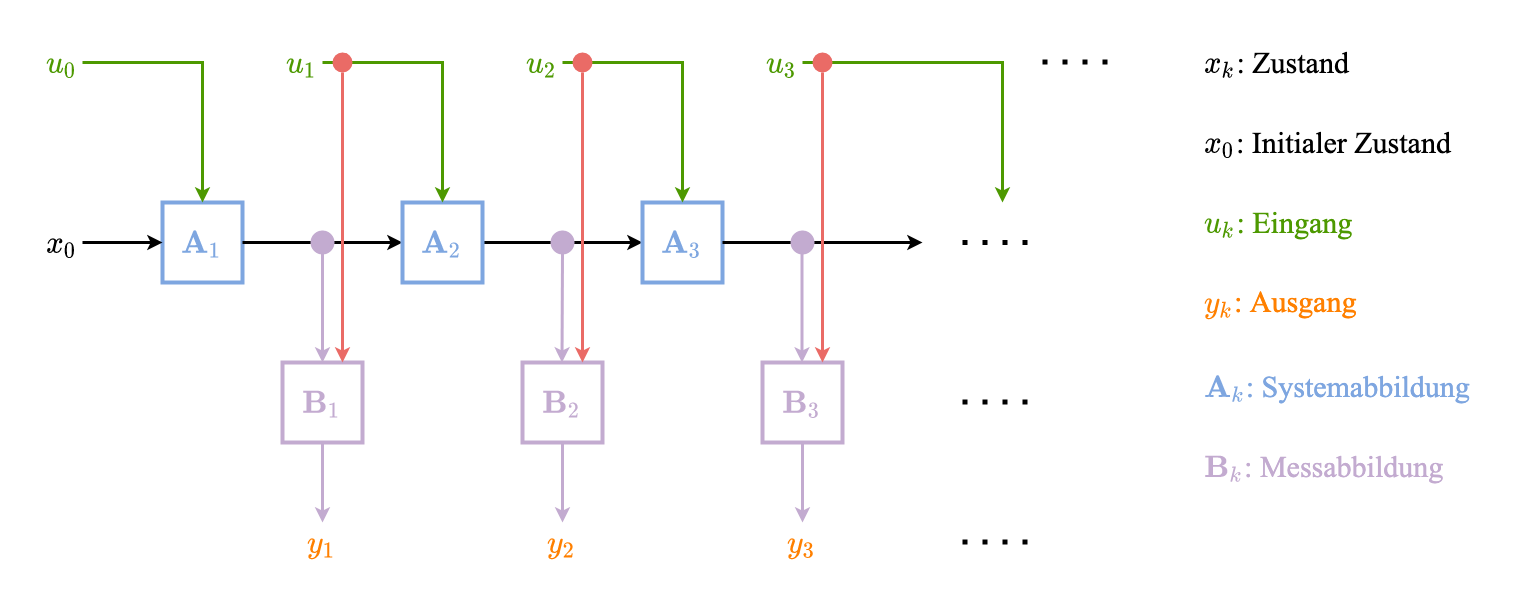

The diagram above was exported from draw.io. Its source (the exported page's mxGraphModel, read from the mxfile embedded in the PNG):
<mxGraphModel dx="2066" dy="1072" grid="1" gridSize="10" guides="1" tooltips="1" connect="1" arrows="1" fold="1" page="1" pageScale="1" pageWidth="3300" pageHeight="2339" math="1" shadow="0">
  <root>
    <mxCell id="0" />
    <mxCell id="1" parent="0" />
    <mxCell id="AZrYFiY2u-lOXFdkfJxl-8" value="" style="rounded=0;whiteSpace=wrap;html=1;fontFamily=Times New Roman;fontSize=30;fontColor=#C3ABD0;strokeColor=none;strokeWidth=4;fillColor=none;" vertex="1" parent="1">
      <mxGeometry x="560" y="280" width="1520" height="600" as="geometry" />
    </mxCell>
    <mxCell id="zdkdyVcjRPUqGg9e_1IV-4" style="edgeStyle=orthogonalEdgeStyle;curved=1;rounded=0;orthogonalLoop=1;jettySize=auto;html=1;entryX=0;entryY=0.5;entryDx=0;entryDy=0;fontFamily=Times New Roman;fontSize=30;strokeWidth=3;startArrow=none;" edge="1" parent="1" source="zdkdyVcjRPUqGg9e_1IV-21" target="zdkdyVcjRPUqGg9e_1IV-2">
      <mxGeometry relative="1" as="geometry" />
    </mxCell>
    <mxCell id="zdkdyVcjRPUqGg9e_1IV-1" value="\(\mathbf{A}_1\)" style="whiteSpace=wrap;html=1;aspect=fixed;fontFamily=Times New Roman;fontSize=30;strokeWidth=4;fillColor=none;strokeColor=#7EA6E0;fontColor=#7EA6E0;" vertex="1" parent="1">
      <mxGeometry x="720" y="480" width="80" height="80" as="geometry" />
    </mxCell>
    <mxCell id="zdkdyVcjRPUqGg9e_1IV-5" style="edgeStyle=orthogonalEdgeStyle;curved=1;rounded=0;orthogonalLoop=1;jettySize=auto;html=1;entryX=0;entryY=0.5;entryDx=0;entryDy=0;fontFamily=Times New Roman;fontSize=30;strokeWidth=3;" edge="1" parent="1" source="zdkdyVcjRPUqGg9e_1IV-2" target="zdkdyVcjRPUqGg9e_1IV-3">
      <mxGeometry relative="1" as="geometry" />
    </mxCell>
    <mxCell id="zdkdyVcjRPUqGg9e_1IV-2" value="\(\mathbf{A}_2\)" style="whiteSpace=wrap;html=1;aspect=fixed;fontFamily=Times New Roman;fontSize=30;strokeWidth=4;fillColor=none;strokeColor=#7EA6E0;fontColor=#7EA6E0;" vertex="1" parent="1">
      <mxGeometry x="960" y="480" width="80" height="80" as="geometry" />
    </mxCell>
    <mxCell id="zdkdyVcjRPUqGg9e_1IV-6" style="edgeStyle=orthogonalEdgeStyle;curved=1;rounded=0;orthogonalLoop=1;jettySize=auto;html=1;fontFamily=Times New Roman;fontSize=30;strokeWidth=3;startArrow=none;" edge="1" parent="1" source="zdkdyVcjRPUqGg9e_1IV-25">
      <mxGeometry relative="1" as="geometry">
        <mxPoint x="1480" y="520" as="targetPoint" />
      </mxGeometry>
    </mxCell>
    <mxCell id="zdkdyVcjRPUqGg9e_1IV-3" value="\(\mathbf{&lt;br&gt;A}_3\)" style="whiteSpace=wrap;html=1;aspect=fixed;fontFamily=Times New Roman;fontSize=30;strokeWidth=4;fillColor=none;strokeColor=#7EA6E0;fontColor=#7EA6E0;" vertex="1" parent="1">
      <mxGeometry x="1200" y="480" width="80" height="80" as="geometry" />
    </mxCell>
    <mxCell id="zdkdyVcjRPUqGg9e_1IV-8" style="edgeStyle=orthogonalEdgeStyle;curved=1;rounded=0;orthogonalLoop=1;jettySize=auto;html=1;entryX=0;entryY=0.5;entryDx=0;entryDy=0;fontFamily=Times New Roman;fontSize=30;strokeWidth=3;" edge="1" parent="1" source="zdkdyVcjRPUqGg9e_1IV-7" target="zdkdyVcjRPUqGg9e_1IV-1">
      <mxGeometry relative="1" as="geometry" />
    </mxCell>
    <mxCell id="zdkdyVcjRPUqGg9e_1IV-7" value="\(x_0\)" style="text;html=1;strokeColor=none;fillColor=none;align=center;verticalAlign=middle;whiteSpace=wrap;rounded=0;fontFamily=Times New Roman;fontSize=30;" vertex="1" parent="1">
      <mxGeometry x="600" y="480" width="40" height="80" as="geometry" />
    </mxCell>
    <mxCell id="zdkdyVcjRPUqGg9e_1IV-15" style="edgeStyle=orthogonalEdgeStyle;curved=1;rounded=0;orthogonalLoop=1;jettySize=auto;html=1;entryX=0.5;entryY=0;entryDx=0;entryDy=0;fontFamily=Times New Roman;fontSize=30;fontColor=#C3ABD0;strokeWidth=3;strokeColor=#C3ABD0;" edge="1" parent="1" source="zdkdyVcjRPUqGg9e_1IV-9" target="zdkdyVcjRPUqGg9e_1IV-12">
      <mxGeometry relative="1" as="geometry" />
    </mxCell>
    <mxCell id="zdkdyVcjRPUqGg9e_1IV-9" value="\(\mathbf{B}_1\)" style="whiteSpace=wrap;html=1;aspect=fixed;fontFamily=Times New Roman;fontSize=30;strokeWidth=4;fillColor=none;strokeColor=#C3ABD0;fontColor=#C3ABD0;" vertex="1" parent="1">
      <mxGeometry x="840" y="640" width="80" height="80" as="geometry" />
    </mxCell>
    <mxCell id="zdkdyVcjRPUqGg9e_1IV-16" style="edgeStyle=orthogonalEdgeStyle;curved=1;rounded=0;orthogonalLoop=1;jettySize=auto;html=1;fontFamily=Times New Roman;fontSize=30;fontColor=#C3ABD0;strokeWidth=3;strokeColor=#C3ABD0;" edge="1" parent="1" source="zdkdyVcjRPUqGg9e_1IV-10" target="zdkdyVcjRPUqGg9e_1IV-13">
      <mxGeometry relative="1" as="geometry" />
    </mxCell>
    <mxCell id="zdkdyVcjRPUqGg9e_1IV-10" value="\(\mathbf{B}_2\)" style="whiteSpace=wrap;html=1;aspect=fixed;fontFamily=Times New Roman;fontSize=30;strokeWidth=4;fillColor=none;strokeColor=#C3ABD0;fontColor=#C3ABD0;" vertex="1" parent="1">
      <mxGeometry x="1080" y="640" width="80" height="80" as="geometry" />
    </mxCell>
    <mxCell id="zdkdyVcjRPUqGg9e_1IV-17" style="edgeStyle=orthogonalEdgeStyle;curved=1;rounded=0;orthogonalLoop=1;jettySize=auto;html=1;fontFamily=Times New Roman;fontSize=30;fontColor=#C3ABD0;strokeWidth=3;strokeColor=#C3ABD0;" edge="1" parent="1" source="zdkdyVcjRPUqGg9e_1IV-11" target="zdkdyVcjRPUqGg9e_1IV-14">
      <mxGeometry relative="1" as="geometry" />
    </mxCell>
    <mxCell id="zdkdyVcjRPUqGg9e_1IV-11" value="\(\mathbf{B}_3\)" style="whiteSpace=wrap;html=1;aspect=fixed;fontFamily=Times New Roman;fontSize=30;strokeWidth=4;fillColor=none;strokeColor=#C3ABD0;fontColor=#C3ABD0;" vertex="1" parent="1">
      <mxGeometry x="1320" y="640" width="80" height="80" as="geometry" />
    </mxCell>
    <mxCell id="zdkdyVcjRPUqGg9e_1IV-12" value="\(y_1\)" style="text;html=1;strokeColor=none;fillColor=none;align=center;verticalAlign=middle;whiteSpace=wrap;rounded=0;fontFamily=Times New Roman;fontSize=30;fontColor=#FF8000;" vertex="1" parent="1">
      <mxGeometry x="840" y="800" width="80" height="40" as="geometry" />
    </mxCell>
    <mxCell id="zdkdyVcjRPUqGg9e_1IV-13" value="\(y_2\)" style="text;html=1;strokeColor=none;fillColor=none;align=center;verticalAlign=middle;whiteSpace=wrap;rounded=0;fontFamily=Times New Roman;fontSize=30;fontColor=#FF8000;" vertex="1" parent="1">
      <mxGeometry x="1080" y="800" width="80" height="40" as="geometry" />
    </mxCell>
    <mxCell id="zdkdyVcjRPUqGg9e_1IV-14" value="\(y_3\)" style="text;html=1;strokeColor=none;fillColor=none;align=center;verticalAlign=middle;whiteSpace=wrap;rounded=0;fontFamily=Times New Roman;fontSize=30;fontColor=#FF8000;" vertex="1" parent="1">
      <mxGeometry x="1320" y="800" width="80" height="40" as="geometry" />
    </mxCell>
    <mxCell id="zdkdyVcjRPUqGg9e_1IV-18" value="" style="endArrow=classic;html=1;rounded=0;fontFamily=Times New Roman;fontSize=30;fontColor=#C3ABD0;strokeColor=#C3ABD0;strokeWidth=3;curved=1;entryX=0.5;entryY=0;entryDx=0;entryDy=0;" edge="1" parent="1" target="zdkdyVcjRPUqGg9e_1IV-9">
      <mxGeometry width="50" height="50" relative="1" as="geometry">
        <mxPoint x="880" y="520" as="sourcePoint" />
        <mxPoint x="920" y="260" as="targetPoint" />
      </mxGeometry>
    </mxCell>
    <mxCell id="zdkdyVcjRPUqGg9e_1IV-19" value="" style="endArrow=classic;html=1;rounded=0;fontFamily=Times New Roman;fontSize=30;fontColor=#C3ABD0;strokeColor=#C3ABD0;strokeWidth=3;curved=1;entryX=0.5;entryY=0;entryDx=0;entryDy=0;startArrow=none;" edge="1" parent="1" source="zdkdyVcjRPUqGg9e_1IV-23">
      <mxGeometry width="50" height="50" relative="1" as="geometry">
        <mxPoint x="1119.5" y="520" as="sourcePoint" />
        <mxPoint x="1119.5" y="640" as="targetPoint" />
      </mxGeometry>
    </mxCell>
    <mxCell id="zdkdyVcjRPUqGg9e_1IV-20" value="" style="endArrow=classic;html=1;rounded=0;fontFamily=Times New Roman;fontSize=30;fontColor=#C3ABD0;strokeColor=#C3ABD0;strokeWidth=3;curved=1;entryX=0.5;entryY=0;entryDx=0;entryDy=0;" edge="1" parent="1">
      <mxGeometry width="50" height="50" relative="1" as="geometry">
        <mxPoint x="1359.5" y="520" as="sourcePoint" />
        <mxPoint x="1359.5" y="640" as="targetPoint" />
      </mxGeometry>
    </mxCell>
    <mxCell id="zdkdyVcjRPUqGg9e_1IV-22" value="" style="edgeStyle=orthogonalEdgeStyle;curved=1;rounded=0;orthogonalLoop=1;jettySize=auto;html=1;entryX=0;entryY=0.5;entryDx=0;entryDy=0;fontFamily=Times New Roman;fontSize=30;strokeWidth=3;endArrow=none;" edge="1" parent="1" source="zdkdyVcjRPUqGg9e_1IV-1" target="zdkdyVcjRPUqGg9e_1IV-21">
      <mxGeometry relative="1" as="geometry">
        <mxPoint x="800" y="520" as="sourcePoint" />
        <mxPoint x="960" y="520" as="targetPoint" />
      </mxGeometry>
    </mxCell>
    <mxCell id="zdkdyVcjRPUqGg9e_1IV-21" value="" style="ellipse;whiteSpace=wrap;html=1;aspect=fixed;fontFamily=Times New Roman;fontSize=30;fontColor=#C3ABD0;strokeColor=#C3ABD0;strokeWidth=4;fillColor=#C3ABD0;" vertex="1" parent="1">
      <mxGeometry x="870" y="510" width="20" height="20" as="geometry" />
    </mxCell>
    <mxCell id="zdkdyVcjRPUqGg9e_1IV-24" value="" style="endArrow=none;html=1;rounded=0;fontFamily=Times New Roman;fontSize=30;fontColor=#C3ABD0;strokeColor=#C3ABD0;strokeWidth=3;curved=1;entryX=0.5;entryY=0;entryDx=0;entryDy=0;" edge="1" parent="1" target="zdkdyVcjRPUqGg9e_1IV-23">
      <mxGeometry width="50" height="50" relative="1" as="geometry">
        <mxPoint x="1119.5" y="520" as="sourcePoint" />
        <mxPoint x="1119.5" y="640" as="targetPoint" />
      </mxGeometry>
    </mxCell>
    <mxCell id="zdkdyVcjRPUqGg9e_1IV-26" value="" style="edgeStyle=orthogonalEdgeStyle;curved=1;rounded=0;orthogonalLoop=1;jettySize=auto;html=1;fontFamily=Times New Roman;fontSize=30;strokeWidth=3;endArrow=none;" edge="1" parent="1" source="zdkdyVcjRPUqGg9e_1IV-3" target="zdkdyVcjRPUqGg9e_1IV-25">
      <mxGeometry relative="1" as="geometry">
        <mxPoint x="1480" y="520" as="targetPoint" />
        <mxPoint x="1280" y="520" as="sourcePoint" />
      </mxGeometry>
    </mxCell>
    <mxCell id="zdkdyVcjRPUqGg9e_1IV-25" value="" style="ellipse;whiteSpace=wrap;html=1;aspect=fixed;fontFamily=Times New Roman;fontSize=30;fontColor=#C3ABD0;strokeColor=#C3ABD0;strokeWidth=4;fillColor=#C3ABD0;" vertex="1" parent="1">
      <mxGeometry x="1350" y="510" width="20" height="20" as="geometry" />
    </mxCell>
    <mxCell id="zdkdyVcjRPUqGg9e_1IV-23" value="" style="ellipse;whiteSpace=wrap;html=1;aspect=fixed;fontFamily=Times New Roman;fontSize=30;fontColor=#C3ABD0;strokeColor=#C3ABD0;strokeWidth=4;fillColor=#C3ABD0;" vertex="1" parent="1">
      <mxGeometry x="1110" y="510" width="20" height="20" as="geometry" />
    </mxCell>
    <mxCell id="zdkdyVcjRPUqGg9e_1IV-28" style="edgeStyle=orthogonalEdgeStyle;rounded=0;orthogonalLoop=1;jettySize=auto;html=1;entryX=0.5;entryY=0;entryDx=0;entryDy=0;fontFamily=Times New Roman;fontSize=30;fontColor=#00994D;strokeColor=#4D9900;strokeWidth=3;" edge="1" parent="1" source="zdkdyVcjRPUqGg9e_1IV-27" target="zdkdyVcjRPUqGg9e_1IV-1">
      <mxGeometry relative="1" as="geometry" />
    </mxCell>
    <mxCell id="zdkdyVcjRPUqGg9e_1IV-27" value="\(u_0\)" style="text;html=1;strokeColor=none;fillColor=none;align=center;verticalAlign=middle;whiteSpace=wrap;rounded=0;fontFamily=Times New Roman;fontSize=30;fontColor=#4D9900;" vertex="1" parent="1">
      <mxGeometry x="600" y="320" width="40" height="40" as="geometry" />
    </mxCell>
    <mxCell id="zdkdyVcjRPUqGg9e_1IV-30" style="edgeStyle=orthogonalEdgeStyle;rounded=0;orthogonalLoop=1;jettySize=auto;html=1;entryX=0.5;entryY=0;entryDx=0;entryDy=0;fontFamily=Times New Roman;fontSize=30;fontColor=#4D9900;strokeColor=#4D9900;strokeWidth=3;" edge="1" parent="1" source="zdkdyVcjRPUqGg9e_1IV-29" target="zdkdyVcjRPUqGg9e_1IV-2">
      <mxGeometry relative="1" as="geometry" />
    </mxCell>
    <mxCell id="zdkdyVcjRPUqGg9e_1IV-29" value="\(u_1\)" style="text;html=1;strokeColor=none;fillColor=none;align=center;verticalAlign=middle;whiteSpace=wrap;rounded=0;fontFamily=Times New Roman;fontSize=30;fontColor=#4D9900;" vertex="1" parent="1">
      <mxGeometry x="840" y="320" width="40" height="40" as="geometry" />
    </mxCell>
    <mxCell id="zdkdyVcjRPUqGg9e_1IV-33" style="edgeStyle=orthogonalEdgeStyle;rounded=0;orthogonalLoop=1;jettySize=auto;html=1;entryX=0.5;entryY=0;entryDx=0;entryDy=0;fontFamily=Times New Roman;fontSize=30;fontColor=#4D9900;strokeColor=#4D9900;strokeWidth=3;" edge="1" parent="1" source="zdkdyVcjRPUqGg9e_1IV-31" target="zdkdyVcjRPUqGg9e_1IV-3">
      <mxGeometry relative="1" as="geometry" />
    </mxCell>
    <mxCell id="zdkdyVcjRPUqGg9e_1IV-31" value="\(u_2\)" style="text;html=1;strokeColor=none;fillColor=none;align=center;verticalAlign=middle;whiteSpace=wrap;rounded=0;fontFamily=Times New Roman;fontSize=30;fontColor=#4D9900;" vertex="1" parent="1">
      <mxGeometry x="1080" y="320" width="40" height="40" as="geometry" />
    </mxCell>
    <mxCell id="zdkdyVcjRPUqGg9e_1IV-34" style="edgeStyle=orthogonalEdgeStyle;rounded=0;orthogonalLoop=1;jettySize=auto;html=1;fontFamily=Times New Roman;fontSize=30;fontColor=#4D9900;strokeColor=#4D9900;strokeWidth=3;" edge="1" parent="1" source="zdkdyVcjRPUqGg9e_1IV-32">
      <mxGeometry relative="1" as="geometry">
        <mxPoint x="1560" y="480" as="targetPoint" />
      </mxGeometry>
    </mxCell>
    <mxCell id="zdkdyVcjRPUqGg9e_1IV-32" value="\(u_3\)" style="text;html=1;strokeColor=none;fillColor=none;align=center;verticalAlign=middle;whiteSpace=wrap;rounded=0;fontFamily=Times New Roman;fontSize=30;fontColor=#4D9900;" vertex="1" parent="1">
      <mxGeometry x="1320" y="320" width="40" height="40" as="geometry" />
    </mxCell>
    <mxCell id="zdkdyVcjRPUqGg9e_1IV-36" value="" style="endArrow=none;dashed=1;html=1;dashPattern=1 3;strokeWidth=5;rounded=0;fontFamily=Times New Roman;fontSize=30;fontColor=#4D9900;" edge="1" parent="1">
      <mxGeometry width="50" height="50" relative="1" as="geometry">
        <mxPoint x="1520" y="520" as="sourcePoint" />
        <mxPoint x="1600" y="520" as="targetPoint" />
      </mxGeometry>
    </mxCell>
    <mxCell id="zdkdyVcjRPUqGg9e_1IV-37" value="" style="endArrow=none;dashed=1;html=1;dashPattern=1 3;strokeWidth=5;rounded=0;fontFamily=Times New Roman;fontSize=30;fontColor=#4D9900;" edge="1" parent="1">
      <mxGeometry width="50" height="50" relative="1" as="geometry">
        <mxPoint x="1520" y="679.5" as="sourcePoint" />
        <mxPoint x="1600" y="679.5" as="targetPoint" />
      </mxGeometry>
    </mxCell>
    <mxCell id="zdkdyVcjRPUqGg9e_1IV-38" value="" style="endArrow=none;dashed=1;html=1;dashPattern=1 3;strokeWidth=5;rounded=0;fontFamily=Times New Roman;fontSize=30;fontColor=#4D9900;" edge="1" parent="1">
      <mxGeometry width="50" height="50" relative="1" as="geometry">
        <mxPoint x="1520" y="819.5" as="sourcePoint" />
        <mxPoint x="1600" y="819.5" as="targetPoint" />
      </mxGeometry>
    </mxCell>
    <mxCell id="zdkdyVcjRPUqGg9e_1IV-39" value="" style="endArrow=none;dashed=1;html=1;dashPattern=1 3;strokeWidth=5;rounded=0;fontFamily=Times New Roman;fontSize=30;fontColor=#4D9900;" edge="1" parent="1">
      <mxGeometry width="50" height="50" relative="1" as="geometry">
        <mxPoint x="1600" y="339.5" as="sourcePoint" />
        <mxPoint x="1680" y="339.5" as="targetPoint" />
      </mxGeometry>
    </mxCell>
    <mxCell id="zdkdyVcjRPUqGg9e_1IV-41" value="" style="endArrow=classic;html=1;rounded=0;fontFamily=Times New Roman;fontSize=30;fontColor=#4D9900;strokeColor=#EA6B66;strokeWidth=3;entryX=0.75;entryY=0;entryDx=0;entryDy=0;startArrow=none;" edge="1" parent="1" source="zdkdyVcjRPUqGg9e_1IV-42" target="zdkdyVcjRPUqGg9e_1IV-9">
      <mxGeometry width="50" height="50" relative="1" as="geometry">
        <mxPoint x="900" y="340" as="sourcePoint" />
        <mxPoint x="970" y="290" as="targetPoint" />
      </mxGeometry>
    </mxCell>
    <mxCell id="zdkdyVcjRPUqGg9e_1IV-43" value="" style="endArrow=none;html=1;rounded=0;fontFamily=Times New Roman;fontSize=30;fontColor=#4D9900;strokeColor=#EA6B66;strokeWidth=3;entryX=0.75;entryY=0;entryDx=0;entryDy=0;" edge="1" parent="1" target="zdkdyVcjRPUqGg9e_1IV-42">
      <mxGeometry width="50" height="50" relative="1" as="geometry">
        <mxPoint x="900" y="340" as="sourcePoint" />
        <mxPoint x="900" y="640" as="targetPoint" />
      </mxGeometry>
    </mxCell>
    <mxCell id="zdkdyVcjRPUqGg9e_1IV-42" value="" style="ellipse;whiteSpace=wrap;html=1;aspect=fixed;fontFamily=Times New Roman;fontSize=30;fontColor=#C3ABD0;strokeColor=none;strokeWidth=4;fillColor=#EA6B66;" vertex="1" parent="1">
      <mxGeometry x="890" y="330" width="20" height="20" as="geometry" />
    </mxCell>
    <mxCell id="zdkdyVcjRPUqGg9e_1IV-44" value="" style="ellipse;whiteSpace=wrap;html=1;aspect=fixed;fontFamily=Times New Roman;fontSize=30;fontColor=#C3ABD0;strokeColor=none;strokeWidth=4;fillColor=#EA6B66;" vertex="1" parent="1">
      <mxGeometry x="1130" y="330" width="20" height="20" as="geometry" />
    </mxCell>
    <mxCell id="zdkdyVcjRPUqGg9e_1IV-45" value="" style="endArrow=classic;html=1;rounded=0;fontFamily=Times New Roman;fontSize=30;fontColor=#4D9900;strokeColor=#EA6B66;strokeWidth=3;entryX=0.75;entryY=0;entryDx=0;entryDy=0;startArrow=none;" edge="1" source="zdkdyVcjRPUqGg9e_1IV-44" parent="1">
      <mxGeometry width="50" height="50" relative="1" as="geometry">
        <mxPoint x="1140" y="340" as="sourcePoint" />
        <mxPoint x="1140" y="640" as="targetPoint" />
      </mxGeometry>
    </mxCell>
    <mxCell id="zdkdyVcjRPUqGg9e_1IV-46" value="" style="ellipse;whiteSpace=wrap;html=1;aspect=fixed;fontFamily=Times New Roman;fontSize=30;fontColor=#C3ABD0;strokeColor=none;strokeWidth=4;fillColor=#EA6B66;" vertex="1" parent="1">
      <mxGeometry x="1370" y="330" width="20" height="20" as="geometry" />
    </mxCell>
    <mxCell id="zdkdyVcjRPUqGg9e_1IV-47" value="" style="endArrow=classic;html=1;rounded=0;fontFamily=Times New Roman;fontSize=30;fontColor=#4D9900;strokeColor=#EA6B66;strokeWidth=3;entryX=0.75;entryY=0;entryDx=0;entryDy=0;startArrow=none;" edge="1" source="zdkdyVcjRPUqGg9e_1IV-46" parent="1">
      <mxGeometry width="50" height="50" relative="1" as="geometry">
        <mxPoint x="1380" y="340" as="sourcePoint" />
        <mxPoint x="1380" y="640" as="targetPoint" />
      </mxGeometry>
    </mxCell>
    <mxCell id="AZrYFiY2u-lOXFdkfJxl-2" value="\(x_k\): Zustand" style="text;html=1;strokeColor=none;fillColor=none;align=left;verticalAlign=middle;whiteSpace=wrap;rounded=0;fontFamily=Times New Roman;fontSize=30;fontColor=#000000;" vertex="1" parent="1">
      <mxGeometry x="1760" y="320" width="200" height="40" as="geometry" />
    </mxCell>
    <mxCell id="AZrYFiY2u-lOXFdkfJxl-3" value="\(x_0\): Initialer Zustand" style="text;html=1;strokeColor=none;fillColor=none;align=left;verticalAlign=middle;whiteSpace=wrap;rounded=0;fontFamily=Times New Roman;fontSize=30;fontColor=#000000;" vertex="1" parent="1">
      <mxGeometry x="1760" y="400" width="280" height="40" as="geometry" />
    </mxCell>
    <mxCell id="AZrYFiY2u-lOXFdkfJxl-4" value="\(u_k\): Eingang" style="text;html=1;strokeColor=none;fillColor=none;align=left;verticalAlign=middle;whiteSpace=wrap;rounded=0;fontFamily=Times New Roman;fontSize=30;fontColor=#4D9900;" vertex="1" parent="1">
      <mxGeometry x="1760" y="480" width="280" height="40" as="geometry" />
    </mxCell>
    <mxCell id="AZrYFiY2u-lOXFdkfJxl-5" value="\(y_k\): Ausgang" style="text;html=1;strokeColor=none;fillColor=none;align=left;verticalAlign=middle;whiteSpace=wrap;rounded=0;fontFamily=Times New Roman;fontSize=30;fontColor=#FF8000;" vertex="1" parent="1">
      <mxGeometry x="1760" y="560" width="280" height="40" as="geometry" />
    </mxCell>
    <mxCell id="AZrYFiY2u-lOXFdkfJxl-6" value="&lt;div style=&quot;text-align: center;&quot;&gt;&lt;span style=&quot;background-color: initial;&quot;&gt;&lt;font&gt;\(\mathbf{A}_k\): Systemabbildung&lt;/font&gt;&lt;/span&gt;&lt;/div&gt;" style="text;whiteSpace=wrap;html=1;fontSize=30;fontFamily=Times New Roman;fontColor=#7EA6E0;" vertex="1" parent="1">
      <mxGeometry x="1760" y="640" width="320" height="40" as="geometry" />
    </mxCell>
    <mxCell id="AZrYFiY2u-lOXFdkfJxl-7" value="&lt;div style=&quot;text-align: center;&quot;&gt;&lt;span style=&quot;background-color: initial;&quot;&gt;&lt;font&gt;\(\mathbf{B}_k\): Messabbildung&lt;/font&gt;&lt;/span&gt;&lt;/div&gt;" style="text;whiteSpace=wrap;html=1;fontSize=30;fontFamily=Times New Roman;fontColor=#C3ABD0;" vertex="1" parent="1">
      <mxGeometry x="1760" y="720" width="320" height="40" as="geometry" />
    </mxCell>
  </root>
</mxGraphModel>